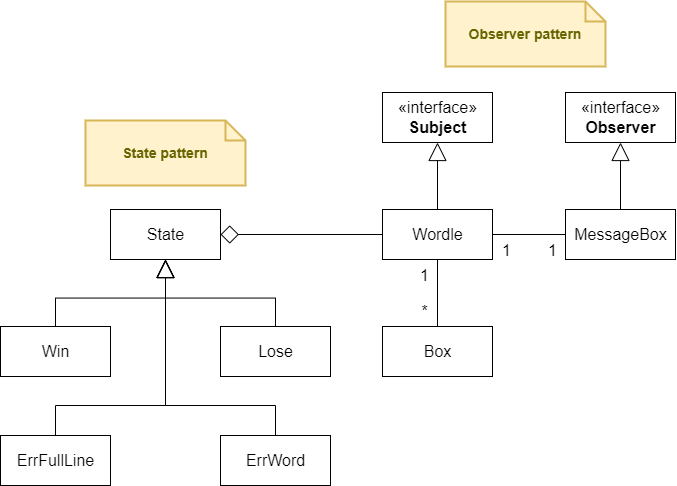

The diagram above was exported from draw.io. Its source (the exported page's mxGraphModel, read from the mxfile embedded in the PNG):
<mxGraphModel dx="1567" dy="1097" grid="0" gridSize="10" guides="1" tooltips="1" connect="1" arrows="1" fold="1" page="0" pageScale="1" pageWidth="827" pageHeight="1169" math="0" shadow="0">
  <root>
    <mxCell id="0" />
    <mxCell id="1" parent="0" />
    <mxCell id="aISs_0uvvGgzZita4okd-12" style="edgeStyle=none;curved=1;rounded=0;orthogonalLoop=1;jettySize=auto;html=1;exitX=0.5;exitY=1;exitDx=0;exitDy=0;fontSize=12;endArrow=none;endFill=0;startSize=8;endSize=8;" edge="1" parent="1" source="aISs_0uvvGgzZita4okd-1" target="aISs_0uvvGgzZita4okd-4">
      <mxGeometry relative="1" as="geometry" />
    </mxCell>
    <mxCell id="aISs_0uvvGgzZita4okd-14" style="edgeStyle=none;curved=1;rounded=0;orthogonalLoop=1;jettySize=auto;html=1;exitX=0;exitY=0.5;exitDx=0;exitDy=0;entryX=1;entryY=0.5;entryDx=0;entryDy=0;fontSize=12;endArrow=diamond;endFill=0;startSize=8;endSize=16;startArrow=none;startFill=0;" edge="1" parent="1" source="aISs_0uvvGgzZita4okd-1" target="aISs_0uvvGgzZita4okd-13">
      <mxGeometry relative="1" as="geometry" />
    </mxCell>
    <mxCell id="aISs_0uvvGgzZita4okd-25" style="edgeStyle=orthogonalEdgeStyle;rounded=0;orthogonalLoop=1;jettySize=auto;html=1;exitX=1;exitY=0.5;exitDx=0;exitDy=0;fontSize=12;startArrow=none;startFill=0;endArrow=none;endFill=0;startSize=8;endSize=16;" edge="1" parent="1" source="aISs_0uvvGgzZita4okd-1" target="aISs_0uvvGgzZita4okd-24">
      <mxGeometry relative="1" as="geometry" />
    </mxCell>
    <mxCell id="aISs_0uvvGgzZita4okd-29" style="edgeStyle=orthogonalEdgeStyle;rounded=0;orthogonalLoop=1;jettySize=auto;html=1;exitX=0.5;exitY=0;exitDx=0;exitDy=0;fontSize=12;startArrow=none;startFill=0;endArrow=block;endFill=0;startSize=8;endSize=16;" edge="1" parent="1" source="aISs_0uvvGgzZita4okd-1" target="aISs_0uvvGgzZita4okd-26">
      <mxGeometry relative="1" as="geometry" />
    </mxCell>
    <mxCell id="aISs_0uvvGgzZita4okd-1" value="Wordle" style="html=1;fontSize=16;" vertex="1" parent="1">
      <mxGeometry x="136" y="129" width="110" height="50" as="geometry" />
    </mxCell>
    <mxCell id="aISs_0uvvGgzZita4okd-4" value="Box" style="html=1;fontSize=16;" vertex="1" parent="1">
      <mxGeometry x="136" y="246" width="110" height="50" as="geometry" />
    </mxCell>
    <mxCell id="aISs_0uvvGgzZita4okd-13" value="State" style="html=1;fontSize=16;" vertex="1" parent="1">
      <mxGeometry x="-136" y="129" width="110" height="50" as="geometry" />
    </mxCell>
    <mxCell id="aISs_0uvvGgzZita4okd-19" style="edgeStyle=orthogonalEdgeStyle;rounded=0;orthogonalLoop=1;jettySize=auto;html=1;exitX=0.5;exitY=0;exitDx=0;exitDy=0;entryX=0.5;entryY=1;entryDx=0;entryDy=0;fontSize=12;startArrow=none;startFill=0;endArrow=block;endFill=0;startSize=8;endSize=16;" edge="1" parent="1" source="aISs_0uvvGgzZita4okd-15" target="aISs_0uvvGgzZita4okd-13">
      <mxGeometry relative="1" as="geometry" />
    </mxCell>
    <mxCell id="aISs_0uvvGgzZita4okd-15" value="Win" style="html=1;fontSize=16;" vertex="1" parent="1">
      <mxGeometry x="-246" y="246" width="110" height="50" as="geometry" />
    </mxCell>
    <mxCell id="aISs_0uvvGgzZita4okd-21" style="edgeStyle=orthogonalEdgeStyle;rounded=0;orthogonalLoop=1;jettySize=auto;html=1;exitX=0.5;exitY=0;exitDx=0;exitDy=0;fontSize=12;startArrow=none;startFill=0;endArrow=block;endFill=0;startSize=8;endSize=16;" edge="1" parent="1" source="aISs_0uvvGgzZita4okd-16" target="aISs_0uvvGgzZita4okd-13">
      <mxGeometry relative="1" as="geometry" />
    </mxCell>
    <mxCell id="aISs_0uvvGgzZita4okd-16" value="Lose" style="html=1;fontSize=16;" vertex="1" parent="1">
      <mxGeometry x="-26" y="246" width="110" height="50" as="geometry" />
    </mxCell>
    <mxCell id="aISs_0uvvGgzZita4okd-22" style="edgeStyle=orthogonalEdgeStyle;rounded=0;orthogonalLoop=1;jettySize=auto;html=1;exitX=0.5;exitY=0;exitDx=0;exitDy=0;fontSize=12;startArrow=none;startFill=0;endArrow=block;endFill=0;startSize=8;endSize=16;" edge="1" parent="1" source="aISs_0uvvGgzZita4okd-17" target="aISs_0uvvGgzZita4okd-13">
      <mxGeometry relative="1" as="geometry">
        <Array as="points">
          <mxPoint x="-191" y="325" />
          <mxPoint x="-81" y="325" />
        </Array>
      </mxGeometry>
    </mxCell>
    <mxCell id="aISs_0uvvGgzZita4okd-17" value="ErrFullLine" style="html=1;fontSize=16;" vertex="1" parent="1">
      <mxGeometry x="-246" y="355" width="110" height="50" as="geometry" />
    </mxCell>
    <mxCell id="aISs_0uvvGgzZita4okd-23" style="edgeStyle=orthogonalEdgeStyle;rounded=0;orthogonalLoop=1;jettySize=auto;html=1;exitX=0.5;exitY=0;exitDx=0;exitDy=0;fontSize=12;startArrow=none;startFill=0;endArrow=block;endFill=0;startSize=8;endSize=16;" edge="1" parent="1" source="aISs_0uvvGgzZita4okd-18" target="aISs_0uvvGgzZita4okd-13">
      <mxGeometry relative="1" as="geometry">
        <Array as="points">
          <mxPoint x="29" y="325" />
          <mxPoint x="-81" y="325" />
        </Array>
      </mxGeometry>
    </mxCell>
    <mxCell id="aISs_0uvvGgzZita4okd-18" value="ErrWord" style="html=1;fontSize=16;" vertex="1" parent="1">
      <mxGeometry x="-26" y="355" width="110" height="50" as="geometry" />
    </mxCell>
    <mxCell id="aISs_0uvvGgzZita4okd-30" style="edgeStyle=orthogonalEdgeStyle;rounded=0;orthogonalLoop=1;jettySize=auto;html=1;exitX=0.5;exitY=0;exitDx=0;exitDy=0;fontSize=12;startArrow=none;startFill=0;endArrow=block;endFill=0;startSize=8;endSize=16;" edge="1" parent="1" source="aISs_0uvvGgzZita4okd-24" target="aISs_0uvvGgzZita4okd-28">
      <mxGeometry relative="1" as="geometry" />
    </mxCell>
    <mxCell id="aISs_0uvvGgzZita4okd-24" value="MessageBox" style="html=1;fontSize=16;" vertex="1" parent="1">
      <mxGeometry x="319" y="129" width="110" height="50" as="geometry" />
    </mxCell>
    <mxCell id="aISs_0uvvGgzZita4okd-26" value="«interface»&lt;br&gt;&lt;b&gt;Subject&lt;/b&gt;" style="html=1;fontSize=16;" vertex="1" parent="1">
      <mxGeometry x="136" y="12" width="110" height="50" as="geometry" />
    </mxCell>
    <mxCell id="aISs_0uvvGgzZita4okd-28" value="«interface»&lt;br&gt;&lt;b&gt;Observer&lt;/b&gt;" style="html=1;fontSize=16;" vertex="1" parent="1">
      <mxGeometry x="319" y="12" width="110" height="50" as="geometry" />
    </mxCell>
    <mxCell id="aISs_0uvvGgzZita4okd-31" value="&lt;b&gt;Observer pattern&lt;/b&gt;" style="shape=note;strokeWidth=2;fontSize=14;size=20;whiteSpace=wrap;html=1;fillColor=#fff2cc;strokeColor=#d6b656;fontColor=#666600;" vertex="1" parent="1">
      <mxGeometry x="199" y="-79" width="160" height="65" as="geometry" />
    </mxCell>
    <mxCell id="aISs_0uvvGgzZita4okd-32" value="&lt;b&gt;State pattern&lt;/b&gt;" style="shape=note;strokeWidth=2;fontSize=14;size=20;whiteSpace=wrap;html=1;fillColor=#fff2cc;strokeColor=#d6b656;fontColor=#666600;" vertex="1" parent="1">
      <mxGeometry x="-161" y="40" width="160" height="65" as="geometry" />
    </mxCell>
    <mxCell id="aISs_0uvvGgzZita4okd-33" value="1" style="text;html=1;align=center;verticalAlign=middle;resizable=0;points=[];autosize=1;strokeColor=none;fillColor=none;fontSize=16;" vertex="1" parent="1">
      <mxGeometry x="164" y="179" width="27" height="31" as="geometry" />
    </mxCell>
    <mxCell id="aISs_0uvvGgzZita4okd-34" value="*" style="text;html=1;align=center;verticalAlign=middle;resizable=0;points=[];autosize=1;strokeColor=none;fillColor=none;fontSize=16;" vertex="1" parent="1">
      <mxGeometry x="166" y="215" width="24" height="31" as="geometry" />
    </mxCell>
    <mxCell id="aISs_0uvvGgzZita4okd-35" value="1" style="text;html=1;align=center;verticalAlign=middle;resizable=0;points=[];autosize=1;strokeColor=none;fillColor=none;fontSize=16;" vertex="1" parent="1">
      <mxGeometry x="246" y="154" width="27" height="31" as="geometry" />
    </mxCell>
    <mxCell id="aISs_0uvvGgzZita4okd-36" value="1" style="text;html=1;align=center;verticalAlign=middle;resizable=0;points=[];autosize=1;strokeColor=none;fillColor=none;fontSize=16;" vertex="1" parent="1">
      <mxGeometry x="292" y="154" width="27" height="31" as="geometry" />
    </mxCell>
  </root>
</mxGraphModel>